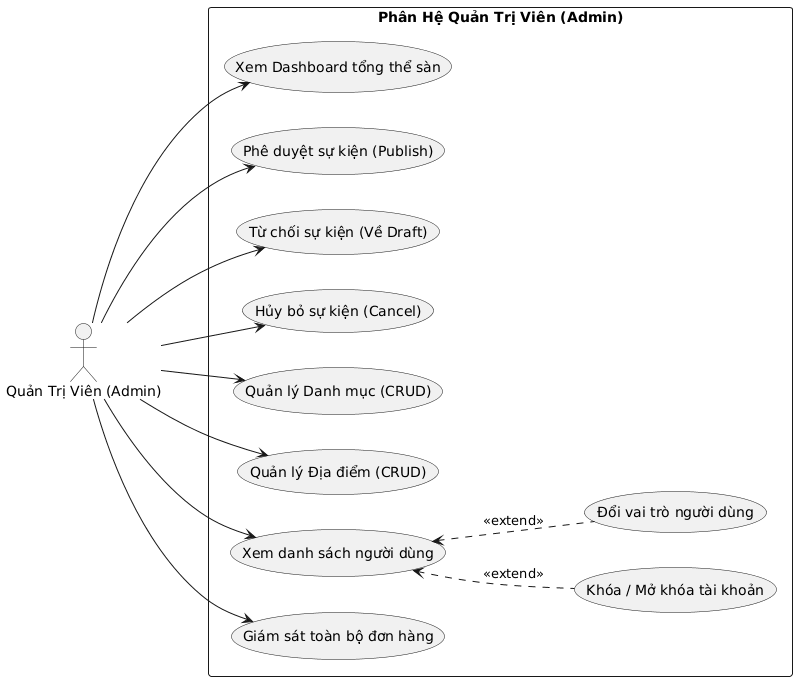

The diagram above was rendered by PlantUML. Its source (embedded in the PNG):
@startuml
left to right direction
skinparam packageStyle rectangle
skinparam shadowing false
skinparam defaultFontName "Arial"

actor "Quản Trị Viên (Admin)" as Admin

rectangle "Phân Hệ Quản Trị Viên (Admin)" {
    usecase "Xem Dashboard tổng thể sàn" as UC_AdminDashboard
    usecase "Phê duyệt sự kiện (Publish)" as UC_Approve
    usecase "Từ chối sự kiện (Về Draft)" as UC_Reject
    usecase "Hủy bỏ sự kiện (Cancel)" as UC_CancelEvent
    usecase "Quản lý Danh mục (CRUD)" as UC_Categories
    usecase "Quản lý Địa điểm (CRUD)" as UC_Venues
    usecase "Xem danh sách người dùng" as UC_ListUsers
    usecase "Khóa / Mở khóa tài khoản" as UC_ToggleUser
    usecase "Đổi vai trò người dùng" as UC_ChangeRole
    usecase "Giám sát toàn bộ đơn hàng" as UC_AllOrders
}

Admin --> UC_AdminDashboard
Admin --> UC_Approve
Admin --> UC_Reject
Admin --> UC_CancelEvent
Admin --> UC_Categories
Admin --> UC_Venues
Admin --> UC_ListUsers
Admin --> UC_AllOrders

UC_ListUsers <.. UC_ToggleUser : <<extend>>
UC_ListUsers <.. UC_ChangeRole : <<extend>>
@enduml